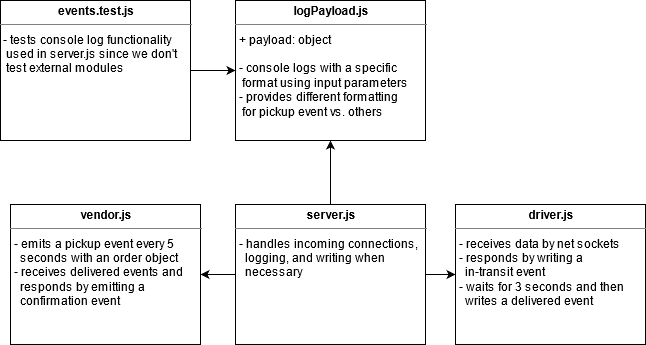

The diagram above was exported from draw.io. Its source (the exported page's mxGraphModel, read from the mxfile embedded in the PNG):
<mxGraphModel dx="2062" dy="1123" grid="1" gridSize="10" guides="1" tooltips="1" connect="1" arrows="1" fold="1" page="1" pageScale="1" pageWidth="1169" pageHeight="826" background="#ffffff" math="0" shadow="0">
  <root>
    <mxCell id="0" />
    <mxCell id="1" parent="0" />
    <mxCell id="vBddboIVCOBGoCwsKS9x-4" style="edgeStyle=orthogonalEdgeStyle;rounded=0;orthogonalLoop=1;jettySize=auto;html=1;exitX=1;exitY=0.5;exitDx=0;exitDy=0;entryX=0;entryY=0.5;entryDx=0;entryDy=0;" parent="1" source="uk9tYBDSgavBsX28dxRH-1" target="vBddboIVCOBGoCwsKS9x-1" edge="1">
      <mxGeometry relative="1" as="geometry" />
    </mxCell>
    <mxCell id="QrVjBNvXS_jnbxkEHDsX-9" style="edgeStyle=orthogonalEdgeStyle;rounded=0;orthogonalLoop=1;jettySize=auto;html=1;exitX=0;exitY=0.5;exitDx=0;exitDy=0;entryX=1;entryY=0.5;entryDx=0;entryDy=0;" parent="1" source="uk9tYBDSgavBsX28dxRH-1" target="vBddboIVCOBGoCwsKS9x-2" edge="1">
      <mxGeometry relative="1" as="geometry" />
    </mxCell>
    <mxCell id="QrVjBNvXS_jnbxkEHDsX-13" style="edgeStyle=orthogonalEdgeStyle;rounded=0;orthogonalLoop=1;jettySize=auto;html=1;exitX=0.5;exitY=0;exitDx=0;exitDy=0;" parent="1" source="uk9tYBDSgavBsX28dxRH-1" target="vBddboIVCOBGoCwsKS9x-32" edge="1">
      <mxGeometry relative="1" as="geometry" />
    </mxCell>
    <mxCell id="uk9tYBDSgavBsX28dxRH-1" value="&lt;p style=&quot;margin: 0px ; margin-top: 4px ; text-align: center&quot;&gt;&lt;b&gt;server.js&lt;/b&gt;&lt;/p&gt;&lt;hr size=&quot;1&quot;&gt;&lt;p style=&quot;margin: 0px ; margin-left: 4px&quot;&gt;&lt;/p&gt;&lt;p style=&quot;margin: 0px ; margin-left: 4px&quot;&gt;- handles incoming connections,&lt;/p&gt;&lt;p style=&quot;margin: 0px ; margin-left: 4px&quot;&gt;&amp;nbsp; logging, and writing when&lt;/p&gt;&lt;p style=&quot;margin: 0px ; margin-left: 4px&quot;&gt;&amp;nbsp; necessary&lt;/p&gt;&lt;div&gt;&lt;br&gt;&lt;/div&gt;" style="verticalAlign=top;align=left;overflow=fill;fontSize=12;fontFamily=Helvetica;html=1;rounded=0;shadow=0;comic=0;labelBackgroundColor=none;strokeWidth=1" parent="1" vertex="1">
      <mxGeometry x="525" y="244" width="190" height="140" as="geometry" />
    </mxCell>
    <mxCell id="vBddboIVCOBGoCwsKS9x-1" value="&lt;p style=&quot;margin: 0px ; margin-top: 4px ; text-align: center&quot;&gt;&lt;b&gt;driver.js&lt;/b&gt;&lt;/p&gt;&lt;hr size=&quot;1&quot;&gt;&lt;p style=&quot;margin: 0px ; margin-left: 4px&quot;&gt;- receives data by net sockets&lt;/p&gt;&lt;p style=&quot;margin: 0px ; margin-left: 4px&quot;&gt;- responds by writing a&lt;/p&gt;&lt;p style=&quot;margin: 0px ; margin-left: 4px&quot;&gt;&amp;nbsp; in-transit event&lt;/p&gt;&lt;p style=&quot;margin: 0px ; margin-left: 4px&quot;&gt;- waits for 3 seconds and then&lt;/p&gt;&lt;p style=&quot;margin: 0px ; margin-left: 4px&quot;&gt;&amp;nbsp; writes a delivered event&lt;/p&gt;" style="verticalAlign=top;align=left;overflow=fill;fontSize=12;fontFamily=Helvetica;html=1;rounded=0;shadow=0;comic=0;labelBackgroundColor=none;strokeWidth=1" parent="1" vertex="1">
      <mxGeometry x="745" y="244" width="190" height="140" as="geometry" />
    </mxCell>
    <mxCell id="vBddboIVCOBGoCwsKS9x-2" value="&lt;p style=&quot;margin: 0px ; margin-top: 4px ; text-align: center&quot;&gt;&lt;b&gt;vendor.js&lt;/b&gt;&lt;/p&gt;&lt;hr size=&quot;1&quot;&gt;&lt;p style=&quot;margin: 0px ; margin-left: 4px&quot;&gt;- emits a pickup event every 5&lt;/p&gt;&lt;p style=&quot;margin: 0px ; margin-left: 4px&quot;&gt;&amp;nbsp; seconds with an order object&lt;/p&gt;&lt;p style=&quot;margin: 0px ; margin-left: 4px&quot;&gt;- receives delivered events and&lt;/p&gt;&lt;p style=&quot;margin: 0px ; margin-left: 4px&quot;&gt;&amp;nbsp; responds by emitting a &lt;br&gt;&lt;/p&gt;&lt;p style=&quot;margin: 0px ; margin-left: 4px&quot;&gt;&amp;nbsp; confirmation event&lt;br&gt;&lt;/p&gt;" style="verticalAlign=top;align=left;overflow=fill;fontSize=12;fontFamily=Helvetica;html=1;rounded=0;shadow=0;comic=0;labelBackgroundColor=none;strokeWidth=1" parent="1" vertex="1">
      <mxGeometry x="300" y="244" width="190" height="140" as="geometry" />
    </mxCell>
    <mxCell id="vBddboIVCOBGoCwsKS9x-32" value="&lt;p style=&quot;margin: 0px ; margin-top: 4px ; text-align: center&quot;&gt;&lt;b&gt;logPayload.js&lt;/b&gt;&lt;/p&gt;&lt;hr size=&quot;1&quot;&gt;&lt;p style=&quot;margin: 0px ; margin-left: 4px&quot;&gt;+ payload: object&lt;/p&gt;&lt;p style=&quot;margin: 0px ; margin-left: 4px&quot;&gt;&lt;br&gt;&lt;/p&gt;&lt;p style=&quot;margin: 0px ; margin-left: 4px&quot;&gt;- console logs with a specific&lt;/p&gt;&lt;p style=&quot;margin: 0px ; margin-left: 4px&quot;&gt;&amp;nbsp;format using input parameters&lt;/p&gt;&lt;p style=&quot;margin: 0px ; margin-left: 4px&quot;&gt;- provides different formatting&lt;/p&gt;&lt;p style=&quot;margin: 0px ; margin-left: 4px&quot;&gt;&amp;nbsp;for pickup event vs. others&lt;/p&gt;" style="verticalAlign=top;align=left;overflow=fill;fontSize=12;fontFamily=Helvetica;html=1;rounded=0;shadow=0;comic=0;labelBackgroundColor=none;strokeWidth=1" parent="1" vertex="1">
      <mxGeometry x="525" y="40" width="190" height="140" as="geometry" />
    </mxCell>
    <mxCell id="QrVjBNvXS_jnbxkEHDsX-16" style="edgeStyle=orthogonalEdgeStyle;rounded=0;orthogonalLoop=1;jettySize=auto;html=1;exitX=1;exitY=0.5;exitDx=0;exitDy=0;entryX=0;entryY=0.5;entryDx=0;entryDy=0;" parent="1" source="QrVjBNvXS_jnbxkEHDsX-14" target="vBddboIVCOBGoCwsKS9x-32" edge="1">
      <mxGeometry relative="1" as="geometry" />
    </mxCell>
    <mxCell id="QrVjBNvXS_jnbxkEHDsX-14" value="&lt;p style=&quot;margin: 0px ; margin-top: 4px ; text-align: center&quot;&gt;&lt;b&gt;events.test.js&lt;/b&gt;&lt;/p&gt;&lt;hr size=&quot;1&quot;&gt;&lt;div&gt;&amp;nbsp;- tests console log functionality&lt;/div&gt;&lt;div&gt;&amp;nbsp; used in server.js since we don't&lt;/div&gt;&lt;div&gt;&amp;nbsp; test external modules&lt;br&gt;&lt;/div&gt;" style="verticalAlign=top;align=left;overflow=fill;fontSize=12;fontFamily=Helvetica;html=1;rounded=0;shadow=0;comic=0;labelBackgroundColor=none;strokeWidth=1" parent="1" vertex="1">
      <mxGeometry x="290" y="40" width="190" height="140" as="geometry" />
    </mxCell>
  </root>
</mxGraphModel>